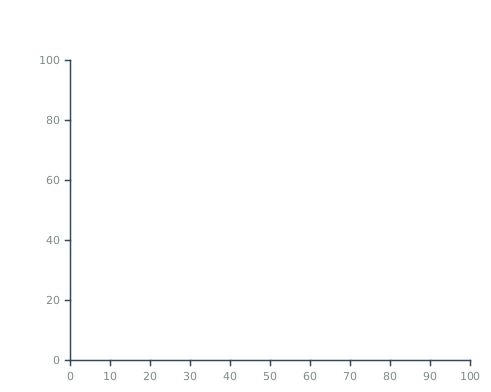

The diagram above was rendered by PlantUML. Its source (embedded in the PNG):
@startchart styling-comprehensive
<style>
chartDiagram {
  BackGroundColor white
  FontName Arial
  FontSize 12

  bar {
    LineColor #2c3e50
    LineThickness 2.0
    BackGroundColor #3498db
    BarWidth 0.7
  }

  line {
    LineColor #e74c3c
    LineThickness 2.5
  }

  scatter {
    MarkerShape square
    MarkerSize 14
    MarkerColor #9b59b6
  }

  axis {
    LineColor #34495e
    LineThickness 1.5
    FontSize 11
    FontColor #7f8c8d
  }

  grid {
    LineColor #ecf0f1
    LineThickness 0.8
  }

  legend {
    FontSize 12
    FontColor #2c3e50
    BackGroundColor #f5f5f5
    Padding 10
    Margin 5
  }
}
</style>
@endchart